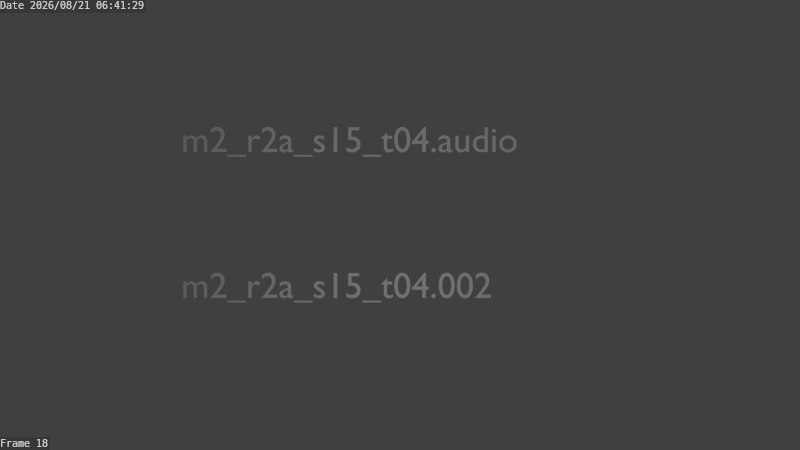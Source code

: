 # Source: seq_to_textObjects.v016.blend  (saved by Blender 2.74.0; exported with 4.5.12 LTS)
import bpy
from mathutils import Matrix  # noqa: F401  (used for matrix-valued properties, if any)

bpy.ops.wm.read_factory_settings(use_empty=True)
scene = bpy.context.scene
scene.name = 'Scene'

# ---- collections
col_collection_1 = bpy.data.collections.new('Collection 1'); scene.collection.children.link(col_collection_1)

# ---- world
world_world = bpy.data.worlds.new('World'); scene.world = world_world
world_world.color = (0.05088, 0.05088, 0.05088)
world_world.use_sun_shadow = False
world_world.sun_shadow_jitter_overblur = 0.0
world_world.cycles.sampling_method = 'MANUAL'
world_world.cycles.sample_map_resolution = 256

# ---- cameras
cam_camera = bpy.data.cameras.new('Camera')
cam_camera.clip_end = 100.0
cam_camera.lens = 35.0
cam_camera.sensor_width = 32.0
cam_camera.sensor_height = 18.0
cam_camera.ortho_scale = 7.314
cam_camera.dof.focus_distance = 0.0
cam_camera.dof.aperture_fstop = 128.0

# ---- lights
light_point = bpy.data.lights.new('Point', 'POINT')
light_point.transmission_factor = 0.0
light_point.energy = 100.0
light_point.shadow_buffer_clip_start = 0.5
light_point.shadow_soft_size = 0.1
light_point.shadow_maximum_resolution = 0.006
light_point.use_absolute_resolution = True
light_point.cycles.use_multiple_importance_sampling = False

# ---- curves / text
txt_text_031 = bpy.data.curves.new('Text.031', 'FONT')
txt_text_031.dimensions = '2D'
txt_text_031.body = 'Scene'
txt_text_031.use_path_clamp = True
txt_text_031.bevel_resolution = 0
txt_text_031.size = 0.5
txt_text_030 = bpy.data.curves.new('Text.030', 'FONT')
txt_text_030.dimensions = '2D'
txt_text_030.body = 'm2_r2a_s15_t04.audio'
txt_text_030.use_path_clamp = True
txt_text_030.bevel_resolution = 0
txt_text_030.size = 0.5
txt_text_029 = bpy.data.curves.new('Text.029', 'FONT')
txt_text_029.dimensions = '2D'
txt_text_029.body = 'm2_r2a_s15_t04.001'
txt_text_029.use_path_clamp = True
txt_text_029.bevel_resolution = 0
txt_text_029.size = 0.5
txt_text_028 = bpy.data.curves.new('Text.028', 'FONT')
txt_text_028.dimensions = '2D'
txt_text_028.body = 'm2_r2a_s15_t04.002'
txt_text_028.use_path_clamp = True
txt_text_028.bevel_resolution = 0
txt_text_028.size = 0.5

# ---- objects
ob_point = bpy.data.objects.new('Point', light_point)
ob_scene = bpy.data.objects.new('Scene', txt_text_031)
ob_m2_r2a_s15_t04_audio = bpy.data.objects.new('m2_r2a_s15_t04.audio', txt_text_030)
ob_m2_r2a_s15_t04_001 = bpy.data.objects.new('m2_r2a_s15_t04.001', txt_text_029)
ob_m2_r2a_s15_t04_002 = bpy.data.objects.new('m2_r2a_s15_t04.002', txt_text_028)
ob_camera = bpy.data.objects.new('Camera', cam_camera)

# ---- transforms, parenting, visibility, modifiers, constraints
ob_point.location = (0.019, 0.672, 4.0)
ob_point.lineart.crease_threshold = 0.0
ob_scene.location = (-3.0, 3.0, 0.0)
ob_scene.hide_viewport = True
ob_scene.hide_render = True
ob_scene.lineart.crease_threshold = 0.0
ob_m2_r2a_s15_t04_audio.location = (-3.0, 2.0, 0.0)
ob_m2_r2a_s15_t04_audio.lineart.crease_threshold = 0.0
ob_m2_r2a_s15_t04_001.location = (-3.0, 1.0, 0.0)
ob_m2_r2a_s15_t04_001.hide_viewport = True
ob_m2_r2a_s15_t04_001.hide_render = True
ob_m2_r2a_s15_t04_001.lineart.crease_threshold = 0.0
ob_m2_r2a_s15_t04_002.location = (-3.0, 0.0, 0.0)
ob_m2_r2a_s15_t04_002.lineart.crease_threshold = 0.0
ob_camera.location = (0.0, 1.0, 12.0)
ob_camera.lock_rotations_4d = False
ob_camera.empty_display_type = 'ARROWS'
ob_camera.color = (0.0, 0.0, 0.0, 0.0)
ob_camera.display_type = 'WIRE'
ob_camera.lineart.crease_threshold = 0.0

# ---- collection membership
col_collection_1.objects.link(ob_point)
col_collection_1.objects.link(ob_scene)
col_collection_1.objects.link(ob_m2_r2a_s15_t04_audio)
col_collection_1.objects.link(ob_m2_r2a_s15_t04_001)
col_collection_1.objects.link(ob_m2_r2a_s15_t04_002)
col_collection_1.objects.link(ob_camera)

# ---- scene / render settings (as saved in the file)
scene.camera = ob_camera
scene.frame_start = 0; scene.frame_end = 30; scene.frame_set(18)
scene.render.engine = 'BLENDER_EEVEE_NEXT'
scene.render.resolution_percentage = 25
scene.render.dither_intensity = 0.0
scene.render.use_stamp_time = False
scene.render.use_stamp_camera = False
scene.render.use_stamp_scene = False
scene.render.use_stamp_filename = False
scene.render.use_stamp_render_time = False
scene.render.use_stamp = True
scene.render.stamp_font_size = 10
scene.cycles.use_denoising = False
scene.cycles.samples = 10
scene.cycles.sampling_pattern = 'TABULATED_SOBOL'
scene.cycles.light_sampling_threshold = 0.0
scene.cycles.use_adaptive_sampling = False
scene.cycles.use_light_tree = False
scene.cycles.blur_glossy = 0.0
scene.cycles.pixel_filter_type = 'GAUSSIAN'
scene.cycles.sample_clamp_indirect = 0.0
scene.view_settings.view_transform = 'Standard'
bpy.context.view_layer.update()
